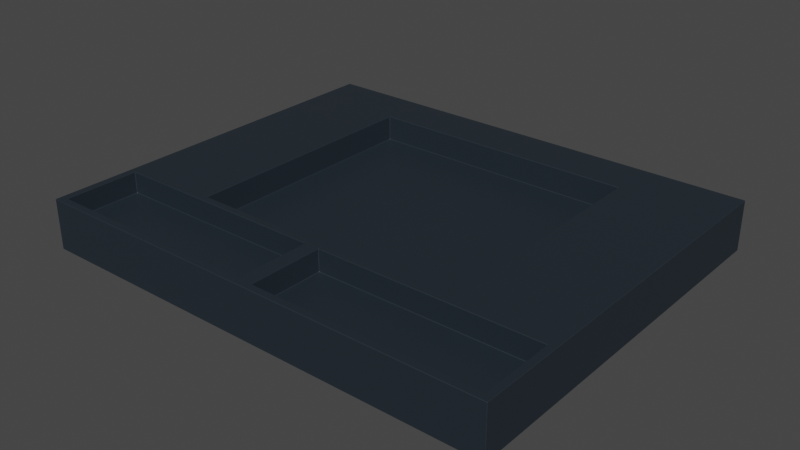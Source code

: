 # Source: mainboard.blend  (saved by Blender 2.92.15; exported with 4.5.12 LTS)
import bpy
from mathutils import Matrix  # noqa: F401  (used for matrix-valued properties, if any)

bpy.ops.wm.read_factory_settings(use_empty=True)
scene = bpy.context.scene
scene.name = 'Scene'

# ---- collections
col_collection = bpy.data.collections.new('Collection'); scene.collection.children.link(col_collection)

# ---- materials (node trees are filled in below, after node groups)
mat_material = bpy.data.materials.new('Material')
mat_material.use_transparent_shadow = False

# ---- material node trees
mat_material.use_nodes = True; mat_material.node_tree.nodes.clear()
_N = mat_material.node_tree.nodes; _L = mat_material.node_tree.links
n0 = _N.new('ShaderNodeBsdfPrincipled'); n0.name = 'Principled BSDF'; n0.location = (10, 300)
n0.distribution = 'GGX'
n0.subsurface_method = 'BURLEY'
n0.inputs[0].default_value = (0.016, 0.02416, 0.0331, 1.0)
n0.inputs[3].default_value = 1.45
n0.inputs[27].default_value = (0.0, 0.0, 0.0, 1.0)
n0.inputs[28].default_value = 1.0
n1 = _N.new('ShaderNodeOutputMaterial'); n1.name = 'Material Output'; n1.location = (300, 300)
_L.new(n0.outputs[0], n1.inputs[0])
n1.is_active_output = True

# ---- world
world_world = bpy.data.worlds.new('World'); scene.world = world_world
world_world.use_nodes = True; world_world.node_tree.nodes.clear()
_N = world_world.node_tree.nodes; _L = world_world.node_tree.links
n0 = _N.new('ShaderNodeOutputWorld'); n0.name = 'World Output'; n0.location = (300, 300)
n1 = _N.new('ShaderNodeBackground'); n1.name = 'Background'; n1.location = (10, 300)
n1.inputs[0].default_value = (0.05088, 0.05088, 0.05088, 1.0)
_L.new(n1.outputs[0], n0.inputs[0])
n0.is_active_output = True
world_world.color = (0.05088, 0.05088, 0.05088)
world_world.use_sun_shadow = False
world_world.sun_shadow_jitter_overblur = 0.0

# ---- meshes
me_cube_001 = bpy.data.meshes.new('Cube.001')
me_cube_001.from_pydata([], [], [])
me_cube_001.materials.append(None)
me_cube_001.update()
me_plane = bpy.data.meshes.new('Plane')
me_plane.from_pydata([(-0.05434, -0.06311, 0.001537), (0.05434, -0.06311, 0.001537), (-0.05434, 0.05689, 0.001537), (0.05434, 0.05689, 0.001537), (-0.05434, -0.06611, 0.01168), (0.05434, -0.06611, 0.01168), (-0.05434, 0.05689, 0.01168), (0.05434, 0.05689, 0.01168), (0.09134, -0.06611, 0.01168), (0.09434, 0.05689, 0.01168), (-0.09134, -0.06611, 0.01168), (-0.09434, 0.05689, 0.01168), (-0.05434, -0.06311, -0.008463), (0.05434, -0.06311, -0.008463), (-0.05434, 0.05689, -0.008463), (0.05434, 0.05689, -0.008463), (-0.09434, -0.06311, -0.008463), (-0.09434, 0.05689, -0.008463), (0.09434, -0.06311, -0.008463), (0.09434, 0.05689, -0.008463), (0.09434, -0.06311, 0.001608), (0.09434, 0.05689, 0.001608), (-0.09434, 0.05689, 0.001537), (-0.09434, -0.06311, 0.001537), (-0.05434, 0.03758, 0.001537), (0.05434, 0.03758, 0.001537), (-0.05434, 0.03758, 0.01168), (0.05434, 0.03758, 0.01168), (0.09434, 0.03758, 0.01168), (-0.09434, 0.03758, 0.01168), (0.09434, 0.03758, -0.008463), (0.09434, 0.03758, 0.001608), (-0.09434, 0.03758, -0.008463), (-0.09434, 0.03758, 0.001537), (-0.05434, 0.03758, -0.008463), (0.05434, 0.03758, -0.008463), (-0.05434, -0.09888, 0.001537), (0.05434, -0.09888, 0.001537), (0.05434, -0.09588, 0.01168), (-0.05434, -0.09588, 0.01168), (0.09134, -0.09588, 0.01168), (-0.09134, -0.09588, 0.01168), (-0.05434, -0.09888, -0.008463), (0.05434, -0.09888, -0.008463), (-0.09434, -0.09888, -0.008463), (0.09434, -0.09888, -0.008463), (0.09434, -0.09888, 0.001608), (-0.09434, -0.09888, 0.001537), (-1.49e-08, -0.06311, 0.001537), (-1.49e-08, 0.05689, 0.01168), (-1.49e-08, 0.05689, 0.001537), (-1.49e-08, -0.06311, -0.008463), (-1.49e-08, 0.05689, -0.008463), (-0.003, -0.09588, 0.01168), (-0.003, -0.06611, 0.01168), (-1.49e-08, 0.03758, 0.01168), (-1.49e-08, 0.03758, -0.008463), (-1.49e-08, 0.03758, 0.001537), (-1.49e-08, -0.09888, 0.001537), (-1.49e-08, -0.09888, -0.008463), (-0.09434, -0.06311, 0.01168), (-0.05434, -0.06311, 0.01168), (0.003, -0.09588, 0.01168), (-0.05434, -0.09888, 0.01168), (0.003, -0.06611, 0.01168), (-0.09434, -0.09888, 0.01168), (0.05434, -0.06311, 0.01168), (0.09434, -0.06311, 0.01168), (0.05434, -0.09888, 0.01168), (0.09434, -0.09888, 0.01168), (-1.49e-08, -0.09888, 0.01168), (-1.49e-08, -0.06311, 0.01168), (-0.05434, -0.06611, 0.003077), (-0.05434, -0.09588, 0.003077), (0.05434, -0.06611, 0.003077), (0.05434, -0.09588, 0.003077), (-0.09134, -0.06611, 0.003077), (-0.003, -0.09588, 0.003077), (-0.003, -0.06611, 0.003077), (-0.09134, -0.09588, 0.003077), (0.09134, -0.06611, 0.003077), (0.09134, -0.09588, 0.003077), (0.003, -0.09588, 0.003077), (0.003, -0.06611, 0.003077)], [], [(49, 7, 3, 50), (25, 1, 66, 27), (49, 6, 26, 55), (27, 66, 67, 28), (26, 6, 11, 29), (31, 20, 18, 30), (28, 67, 20, 31), (18, 20, 46, 45), (3, 7, 9, 21), (19, 15, 3, 21), (5, 64, 83, 74), (20, 67, 69, 46), (50, 3, 15, 52), (16, 12, 42, 44), (33, 32, 16, 23), (70, 63, 36, 58), (29, 11, 22, 33), (17, 22, 2, 14), (2, 22, 11, 6), (32, 17, 14, 34), (56, 52, 15, 35), (35, 15, 19, 30), (13, 35, 30, 18), (51, 56, 35, 13), (16, 32, 34, 12), (60, 29, 33, 23), (22, 17, 32, 33), (9, 28, 31, 21), (21, 31, 30, 19), (61, 26, 29, 60), (7, 27, 28, 9), (0, 24, 26, 61), (55, 57, 25, 27), (48, 1, 25, 57), (37, 46, 69, 68), (45, 46, 37, 43), (58, 36, 42, 59), (44, 42, 36, 47), (36, 63, 65, 47), (54, 4, 72, 78), (23, 16, 44, 47), (51, 13, 43, 59), (60, 23, 47, 65), (13, 18, 45, 43), (48, 71, 66, 1), (8, 5, 74, 80), (0, 61, 71, 48), (12, 51, 59, 42), (37, 58, 59, 43), (0, 48, 57, 24), (26, 24, 57, 55), (12, 34, 56, 51), (34, 14, 52, 56), (68, 70, 58, 37), (2, 50, 52, 14), (53, 54, 78, 77), (7, 49, 55, 27), (6, 49, 50, 2), (10, 4, 61, 60), (53, 39, 63, 70), (4, 54, 71, 61), (39, 41, 65, 63), (41, 10, 60, 65), (54, 53, 70, 71), (5, 8, 67, 66), (40, 38, 68, 69), (8, 40, 69, 67), (38, 62, 70, 68), (64, 5, 66, 71), (62, 64, 71, 70), (82, 75, 74, 83), (80, 74, 75, 81), (72, 76, 79, 73), (73, 77, 78, 72), (38, 40, 81, 75), (41, 39, 73, 79), (64, 62, 82, 83), (4, 10, 76, 72), (40, 8, 80, 81), (10, 41, 79, 76), (39, 53, 77, 73), (62, 38, 75, 82)])
_uv = me_plane.uv_layers.new(name='UVMap')
_uv.uv.foreach_set('vector', [0.5, 1.0, 1.0, 1.0, 1.0, 1.0, 0.5, 1.0, 1.0, 0.8391, 1.0, 0.0, 1.0, 0.0, 1.0, 0.8391, 0.5, 1.0, 0.0, 1.0, 0.0, 0.8391, 0.5, 0.8391, 1.0, 0.8391, 1.0, 0.0, 1.0, 0.0, 1.0, 0.8391, 0.0, 0.8391, 0.0, 1.0, 0.0, 1.0, 0.0, 0.8391, 0.5, 0.4195, 0.5, 0.0, 0.0, 0.0, 0.0, 0.0, 1.0, 0.8391, 1.0, 0.0, 0.5, 0.0, 0.5, 0.4195, 0.0, 0.0, 0.5, 0.0, 0.5, 0.0, 0.0, 0.0, 1.0, 1.0, 1.0, 1.0, 1.0, 1.0, 0.5, 0.5, 0.0, 0.0, 0.0, 0.0, 1.0, 1.0, 0.5, 0.5, 1.0, 0.0, 0.5276, 0.0, 0.5276, 0.0, 1.0, 0.0, 0.5, 0.0, 1.0, 0.0, 1.0, 0.0, 0.5, 0.0, 0.5, 1.0, 1.0, 1.0, 0.0, 0.0, 0.0, 0.0, 0.0, 0.0, 0.0, 0.0, 0.0, 0.0, 0.0, 0.0, 0.0, 0.0, 0.0, 0.0, 0.0, 0.0, 0.0, 0.0, 0.5, 0.0, 0.0, 0.0, 0.0, 0.0, 0.5, 0.0, 0.0, 0.8391, 0.0, 1.0, 0.0, 0.0, 0.0, 0.0, 0.0, 0.0, 0.0, 0.0, 0.0, 1.0, 0.0, 0.0, 0.0, 1.0, 0.0, 0.0, 0.0, 1.0, 0.0, 1.0, 0.0, 0.0, 0.0, 0.0, 0.0, 0.0, 0.0, 0.0, 0.0, 0.0, 0.0, 0.0, 0.0, 0.0, 0.0, 0.0, 0.0, 0.0, 0.0, 0.0, 0.0, 0.0, 0.0, 0.0, 0.0, 0.0, 0.0, 0.0, 0.0, 0.0, 0.0, 0.0, 0.0, 0.0, 0.0, 0.0, 0.0, 0.0, 0.0, 0.0, 0.0, 0.0, 0.0, 0.0, 0.0, 0.0, 0.0, 0.0, 0.0, 0.0, 0.0, 0.8391, 0.0, 0.0, 0.0, 0.0, 0.0, 0.0, 0.0, 0.0, 0.0, 0.0, 0.0, 0.0, 1.0, 1.0, 1.0, 0.8391, 0.5, 0.4195, 0.5, 0.5, 0.5, 0.5, 0.5, 0.4195, 0.0, 0.0, 0.0, 0.0, 0.0, 0.0, 0.0, 0.8391, 0.0, 0.8391, 0.0, 0.0, 1.0, 1.0, 1.0, 0.8391, 1.0, 0.8391, 1.0, 1.0, 0.0, 0.0, 0.0, 0.8391, 0.0, 0.8391, 0.0, 0.0, 0.5, 0.8391, 0.5, 0.8391, 1.0, 0.8391, 1.0, 0.8391, 0.5, 0.0, 1.0, 0.0, 1.0, 0.8391, 0.5, 0.8391, 1.0, 0.0, 0.5, 0.0, 1.0, 0.0, 1.0, 0.0, 0.0, 0.0, 0.5, 0.0, 1.0, 0.0, 0.0, 0.0, 0.5, 0.0, 0.0, 0.0, 0.0, 0.0, 0.0, 0.0, 0.0, 0.0, 0.0, 0.0, 0.0, 0.0, 0.0, 0.0, 0.0, 0.0, 0.0, 0.0, 0.0, 0.0, 0.0, 0.0, 0.4724, 0.0, 0.0, 0.0, 0.0, 0.0, 0.4724, 0.0, 0.0, 0.0, 0.0, 0.0, 0.0, 0.0, 0.0, 0.0, 0.0, 0.0, 0.0, 0.0, 0.0, 0.0, 0.0, 0.0, 0.0, 0.0, 0.0, 0.0, 0.0, 0.0, 0.0, 0.0, 0.0, 0.0, 0.0, 0.0, 0.0, 0.0, 0.0, 0.0, 0.5, 0.0, 0.5, 0.0, 1.0, 0.0, 1.0, 0.0, 1.0, 0.0, 1.0, 0.0, 1.0, 0.0, 1.0, 0.0, 0.0, 0.0, 0.0, 0.0, 0.5, 0.0, 0.5, 0.0, 0.0, 0.0, 0.0, 0.0, 0.0, 0.0, 0.0, 0.0, 1.0, 0.0, 0.5, 0.0, 0.0, 0.0, 0.0, 0.0, 0.0, 0.0, 0.5, 0.0, 0.5, 0.8391, 0.0, 0.8391, 0.0, 0.8391, 0.0, 0.8391, 0.5, 0.8391, 0.5, 0.8391, 0.0, 0.0, 0.0, 0.0, 0.0, 0.0, 0.0, 0.0, 0.0, 0.0, 0.0, 0.0, 0.0, 0.0, 0.0, 0.0, 1.0, 0.0, 0.5, 0.0, 0.5, 0.0, 1.0, 0.0, 0.0, 1.0, 0.5, 1.0, 0.0, 0.0, 0.0, 0.0, 0.4724, 0.0, 0.4724, 0.0, 0.4724, 0.0, 0.4724, 0.0, 1.0, 1.0, 0.5, 1.0, 0.5, 0.8391, 1.0, 0.8391, 0.0, 1.0, 0.5, 1.0, 0.5, 1.0, 0.0, 1.0, 0.0, 0.0, 0.0, 0.0, 0.0, 0.0, 0.0, 0.0, 0.4724, 0.0, 0.0, 0.0, 0.0, 0.0, 0.5, 0.0, 0.0, 0.0, 0.4724, 0.0, 0.5, 0.0, 0.0, 0.0, 0.0, 0.0, 0.0, 0.0, 0.0, 0.0, 0.0, 0.0, 0.0, 0.0, 0.0, 0.0, 0.0, 0.0, 0.0, 0.0, 0.4724, 0.0, 0.4724, 0.0, 0.5, 0.0, 0.5, 0.0, 1.0, 0.0, 1.0, 0.0, 1.0, 0.0, 1.0, 0.0, 1.0, 0.0, 1.0, 0.0, 1.0, 0.0, 1.0, 0.0, 1.0, 0.0, 1.0, 0.0, 1.0, 0.0, 1.0, 0.0, 1.0, 0.0, 0.5276, 0.0, 0.5, 0.0, 1.0, 0.0, 0.5276, 0.0, 1.0, 0.0, 1.0, 0.0, 0.5, 0.0, 0.5276, 0.0, 0.5276, 0.0, 0.5, 0.0, 0.5, 0.0, 0.5276, 0.0, 1.0, 0.0, 1.0, 0.0, 0.5276, 0.0, 1.0, 0.0, 1.0, 0.0, 1.0, 0.0, 1.0, 0.0, 0.0, 0.0, 0.0, 0.0, 0.0, 0.0, 0.0, 0.0, 0.0, 0.0, 0.4724, 0.0, 0.4724, 0.0, 0.0, 0.0, 1.0, 0.0, 1.0, 0.0, 1.0, 0.0, 1.0, 0.0, 0.0, 0.0, 0.0, 0.0, 0.0, 0.0, 0.0, 0.0, 0.5276, 0.0, 0.5276, 0.0, 0.5276, 0.0, 0.5276, 0.0, 0.0, 0.0, 0.0, 0.0, 0.0, 0.0, 0.0, 0.0, 1.0, 0.0, 1.0, 0.0, 1.0, 0.0, 1.0, 0.0, 0.0, 0.0, 0.0, 0.0, 0.0, 0.0, 0.0, 0.0, 0.0, 0.0, 0.4724, 0.0, 0.4724, 0.0, 0.0, 0.0, 0.5276, 0.0, 1.0, 0.0, 1.0, 0.0, 0.5276, 0.0])
me_plane.materials.append(mat_material)
me_plane.use_remesh_fix_poles = True
me_plane.use_remesh_preserve_attributes = False
me_plane.use_mirror_vertex_groups = False
me_plane.update()
me_cube_004 = bpy.data.meshes.new('Cube.004')
me_cube_004.from_pydata([], [], [])
me_cube_004.materials.append(None)
me_cube_004.materials.append(None)
me_cube_004.materials.append(None)
me_cube_004.materials.append(None)
me_cube_004.update()

# ---- objects
ob_cube = bpy.data.objects.new('Cube', me_cube_001)
ob_plane = bpy.data.objects.new('Plane', me_plane)
ob_joined = bpy.data.objects.new('Joined', me_cube_004)

# ---- transforms, parenting, visibility, modifiers, constraints
ob_cube.location = (0.0, -0.01423, 0.0152)
ob_cube.rotation_euler = (0.0, -0.0, 3.142)
ob_cube.lineart.crease_threshold = 0.0
_m = ob_cube.modifiers.new('Bevel', 'BEVEL')
_m.width = 1.382
_m.width_pct = 1.382
_m.segments = 6
_m.offset_type = 'PERCENT'
_m = ob_cube.modifiers.new('Array', 'ARRAY')
_m.count = 3
_m.relative_offset_displace = (0.97, 0.0, 0.0)
_m = ob_cube.modifiers.new('Array.001', 'ARRAY')
_m.relative_offset_displace = (0.0, -0.98, 0.0)
ob_plane.location = (-0.03522, 0.02192, 0.008463)
ob_plane.lineart.crease_threshold = 0.0
_m = ob_plane.modifiers.new('Bevel', 'BEVEL')
_m.width = 0.0001716
_m.width_pct = 0.0001716
_m.offset_type = 'ABSOLUTE'
_m = ob_plane.modifiers.new('Boolean', 'BOOLEAN')
_m.object = ob_joined
_m.solver = 'FAST'
ob_joined.location = (-0.101, -0.02522, 0.01936)
ob_joined.scale = (1.578, 1.0, 1.0)
ob_joined.lineart.crease_threshold = 0.0
_m = ob_joined.modifiers.new('Array', 'ARRAY')
_m.count = 4
_m.relative_offset_displace = (0.0, 1.07, 0.0)
_m = ob_joined.modifiers.new('Mirror', 'MIRROR')
_m.mirror_object = ob_plane

# ---- collection membership
col_collection.objects.link(ob_cube)
col_collection.objects.link(ob_plane)
col_collection.objects.link(ob_joined)

# ---- scene / render settings (as saved in the file)
scene.frame_start = 1; scene.frame_end = 250; scene.frame_set(5)
scene.render.engine = 'BLENDER_EEVEE_NEXT'
scene.cycles.use_denoising = False
scene.cycles.samples = 128
scene.cycles.sampling_pattern = 'TABULATED_SOBOL'
scene.cycles.use_adaptive_sampling = False
scene.cycles.use_light_tree = False
scene.view_settings.view_transform = 'Filmic'
bpy.context.view_layer.update()

# ---- added for rendering (the .blend has no active camera and no usable light): camera, sun
cam_auto = bpy.data.cameras.new('AutoCamera')
cam_auto.lens = 50.0
cam_auto.sensor_width = 36.0
cam_auto.clip_end = 1000.0
ob_auto_camera = bpy.data.objects.new('AutoCamera', cam_auto)
scene.collection.objects.link(ob_auto_camera)
ob_auto_camera.location = (0.191922, -0.271648, 0.191787)
ob_auto_camera.rotation_euler = (1.09748, -7.21219e-08, 0.694738)
scene.camera = ob_auto_camera
light_auto_sun = bpy.data.lights.new('AutoSun', 'SUN')
light_auto_sun.energy = 3.0
light_auto_sun.angle = 0.0523599
ob_auto_sun = bpy.data.objects.new('AutoSun', light_auto_sun)
scene.collection.objects.link(ob_auto_sun)
ob_auto_sun.rotation_euler = (0.872665, 0.174533, 0.523599)
bpy.context.view_layer.update()
